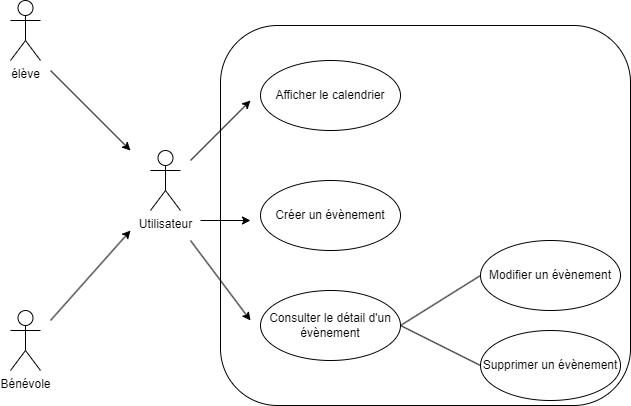

The diagram above was exported from draw.io. Its source (the exported page's mxGraphModel, read from the mxfile embedded in the PNG):
<mxGraphModel dx="1185" dy="627" grid="1" gridSize="10" guides="1" tooltips="1" connect="1" arrows="1" fold="1" page="1" pageScale="1" pageWidth="827" pageHeight="1169" math="0" shadow="0">
  <root>
    <mxCell id="0" />
    <mxCell id="1" parent="0" />
    <mxCell id="ylI6f50NPzwlZCf-9sB6-12" value="Utilisateur" style="shape=umlActor;verticalLabelPosition=bottom;verticalAlign=top;html=1;" vertex="1" parent="1">
      <mxGeometry x="290" y="520" width="30" height="60" as="geometry" />
    </mxCell>
    <mxCell id="ylI6f50NPzwlZCf-9sB6-13" value="élève" style="shape=umlActor;verticalLabelPosition=bottom;verticalAlign=top;html=1;" vertex="1" parent="1">
      <mxGeometry x="150" y="370" width="30" height="60" as="geometry" />
    </mxCell>
    <mxCell id="ylI6f50NPzwlZCf-9sB6-14" value="Bénévole" style="shape=umlActor;verticalLabelPosition=bottom;verticalAlign=top;html=1;" vertex="1" parent="1">
      <mxGeometry x="150" y="680" width="30" height="60" as="geometry" />
    </mxCell>
    <mxCell id="ylI6f50NPzwlZCf-9sB6-15" value="" style="endArrow=classic;html=1;rounded=0;" edge="1" parent="1">
      <mxGeometry width="50" height="50" relative="1" as="geometry">
        <mxPoint x="190" y="690" as="sourcePoint" />
        <mxPoint x="270" y="600" as="targetPoint" />
      </mxGeometry>
    </mxCell>
    <mxCell id="ylI6f50NPzwlZCf-9sB6-16" value="" style="endArrow=classic;html=1;rounded=0;" edge="1" parent="1">
      <mxGeometry width="50" height="50" relative="1" as="geometry">
        <mxPoint x="190" y="440" as="sourcePoint" />
        <mxPoint x="270" y="520" as="targetPoint" />
      </mxGeometry>
    </mxCell>
    <mxCell id="ylI6f50NPzwlZCf-9sB6-17" value="" style="rounded=1;whiteSpace=wrap;html=1;fillColor=default;" vertex="1" parent="1">
      <mxGeometry x="360" y="395" width="410" height="380" as="geometry" />
    </mxCell>
    <mxCell id="ylI6f50NPzwlZCf-9sB6-18" value="Afficher le calendrier" style="ellipse;whiteSpace=wrap;html=1;" vertex="1" parent="1">
      <mxGeometry x="400" y="430" width="140" height="70" as="geometry" />
    </mxCell>
    <mxCell id="ylI6f50NPzwlZCf-9sB6-19" value="Créer un évènement" style="ellipse;whiteSpace=wrap;html=1;" vertex="1" parent="1">
      <mxGeometry x="400" y="550" width="140" height="70" as="geometry" />
    </mxCell>
    <mxCell id="ylI6f50NPzwlZCf-9sB6-20" value="Consulter le détail d'un évènement" style="ellipse;whiteSpace=wrap;html=1;" vertex="1" parent="1">
      <mxGeometry x="400" y="660" width="140" height="70" as="geometry" />
    </mxCell>
    <mxCell id="ylI6f50NPzwlZCf-9sB6-21" value="Modifier un évènement" style="ellipse;whiteSpace=wrap;html=1;" vertex="1" parent="1">
      <mxGeometry x="620" y="610" width="140" height="70" as="geometry" />
    </mxCell>
    <mxCell id="ylI6f50NPzwlZCf-9sB6-22" value="" style="endArrow=none;html=1;rounded=0;entryX=0;entryY=0.5;entryDx=0;entryDy=0;exitX=1;exitY=0.5;exitDx=0;exitDy=0;" edge="1" parent="1" source="ylI6f50NPzwlZCf-9sB6-20" target="ylI6f50NPzwlZCf-9sB6-21">
      <mxGeometry width="50" height="50" relative="1" as="geometry">
        <mxPoint x="350" y="640" as="sourcePoint" />
        <mxPoint x="400" y="590" as="targetPoint" />
      </mxGeometry>
    </mxCell>
    <mxCell id="ylI6f50NPzwlZCf-9sB6-23" value="" style="endArrow=classic;html=1;rounded=0;" edge="1" parent="1">
      <mxGeometry width="50" height="50" relative="1" as="geometry">
        <mxPoint x="340" y="590" as="sourcePoint" />
        <mxPoint x="390" y="590" as="targetPoint" />
      </mxGeometry>
    </mxCell>
    <mxCell id="ylI6f50NPzwlZCf-9sB6-24" value="" style="endArrow=classic;html=1;rounded=0;" edge="1" parent="1">
      <mxGeometry width="50" height="50" relative="1" as="geometry">
        <mxPoint x="330" y="530" as="sourcePoint" />
        <mxPoint x="390" y="470" as="targetPoint" />
      </mxGeometry>
    </mxCell>
    <mxCell id="ylI6f50NPzwlZCf-9sB6-25" value="" style="endArrow=classic;html=1;rounded=0;" edge="1" parent="1">
      <mxGeometry width="50" height="50" relative="1" as="geometry">
        <mxPoint x="330" y="610" as="sourcePoint" />
        <mxPoint x="390" y="690" as="targetPoint" />
      </mxGeometry>
    </mxCell>
    <mxCell id="ylI6f50NPzwlZCf-9sB6-26" value="Supprimer un évènement" style="ellipse;whiteSpace=wrap;html=1;" vertex="1" parent="1">
      <mxGeometry x="620" y="700" width="140" height="70" as="geometry" />
    </mxCell>
    <mxCell id="ylI6f50NPzwlZCf-9sB6-27" value="" style="endArrow=none;html=1;rounded=0;entryX=0;entryY=0.5;entryDx=0;entryDy=0;exitX=1;exitY=0.5;exitDx=0;exitDy=0;" edge="1" parent="1" source="ylI6f50NPzwlZCf-9sB6-20" target="ylI6f50NPzwlZCf-9sB6-26">
      <mxGeometry width="50" height="50" relative="1" as="geometry">
        <mxPoint x="550" y="705" as="sourcePoint" />
        <mxPoint x="630" y="625" as="targetPoint" />
      </mxGeometry>
    </mxCell>
  </root>
</mxGraphModel>